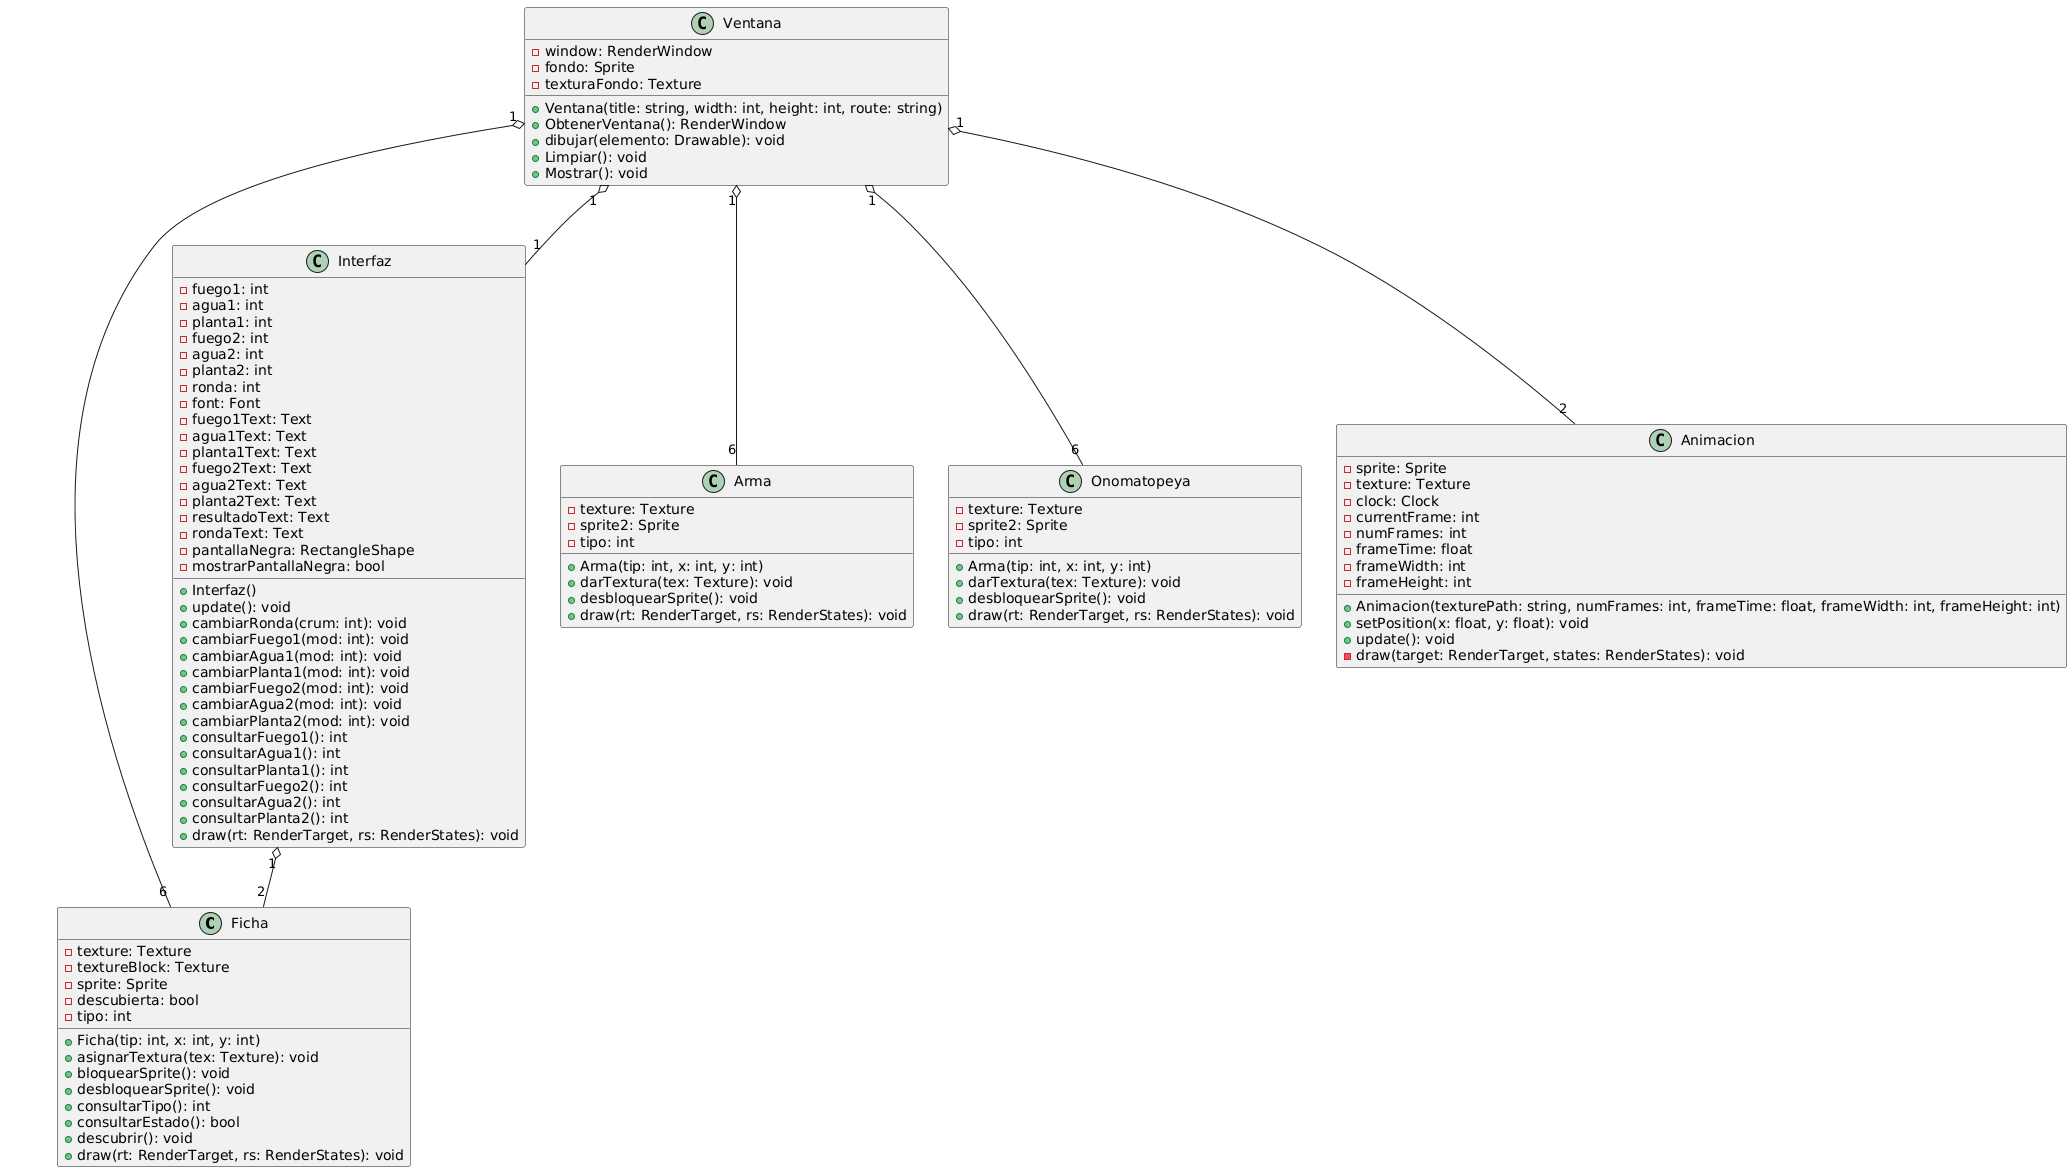

The diagram above was rendered by PlantUML. Its source (embedded in the PNG):
@startuml
class Ficha{
- texture: Texture
- textureBlock: Texture
- sprite: Sprite
- descubierta: bool
- tipo: int
+ Ficha(tip: int, x: int, y: int)
+ asignarTextura(tex: Texture): void
+ bloquearSprite(): void
+ desbloquearSprite(): void
+ consultarTipo(): int
+ consultarEstado(): bool
+ descubrir(): void
+ draw(rt: RenderTarget, rs: RenderStates): void
}

class Interfaz{
- fuego1: int
- agua1: int
- planta1: int
- fuego2: int
- agua2: int
- planta2: int
- ronda: int
- font: Font
- fuego1Text: Text
- agua1Text: Text
- planta1Text: Text
- fuego2Text: Text
- agua2Text: Text
- planta2Text: Text
- resultadoText: Text
- rondaText: Text
- pantallaNegra: RectangleShape
- mostrarPantallaNegra: bool
+ Interfaz()
+ update(): void
+ cambiarRonda(crum: int): void
+ cambiarFuego1(mod: int): void
+ cambiarAgua1(mod: int): void
+ cambiarPlanta1(mod: int): void
+ cambiarFuego2(mod: int): void
+ cambiarAgua2(mod: int): void
+ cambiarPlanta2(mod: int): void
+ consultarFuego1(): int
+ consultarAgua1(): int
+ consultarPlanta1(): int
+ consultarFuego2(): int
+ consultarAgua2(): int
+ consultarPlanta2(): int
+ draw(rt: RenderTarget, rs: RenderStates): void
}

class Ventana{
- window: RenderWindow
- fondo: Sprite
- texturaFondo: Texture
+ Ventana(title: string, width: int, height: int, route: string)
+ ObtenerVentana(): RenderWindow
+ dibujar(elemento: Drawable): void
+ Limpiar(): void
+ Mostrar(): void
}

class Arma{
- texture: Texture
- sprite2: Sprite
- tipo: int
+ Arma(tip: int, x: int, y: int)
+ darTextura(tex: Texture): void
+ desbloquearSprite(): void
+ draw(rt: RenderTarget, rs: RenderStates): void
}

class Onomatopeya{
- texture: Texture
- sprite2: Sprite
- tipo: int
+ Arma(tip: int, x: int, y: int)
+ darTextura(tex: Texture): void
+ desbloquearSprite(): void
+ draw(rt: RenderTarget, rs: RenderStates): void
}

class Animacion{
- sprite: Sprite
- texture: Texture
- clock: Clock
- currentFrame: int
- numFrames: int
- frameTime: float
- frameWidth: int
- frameHeight: int
+ Animacion(texturePath: string, numFrames: int, frameTime: float, frameWidth: int, frameHeight: int)
+ setPosition(x: float, y: float): void
+ update(): void
- draw(target: RenderTarget, states: RenderStates): void
}

Ventana "1" o-- "1" Interfaz
Ventana "1"  o-- "6" Ficha
Ventana "1" o-- "6" Arma
Ventana "1" o-- "6" Onomatopeya
Ventana "1" o-- "2" Animacion
Interfaz "1" o-- "2" Ficha
@enduml